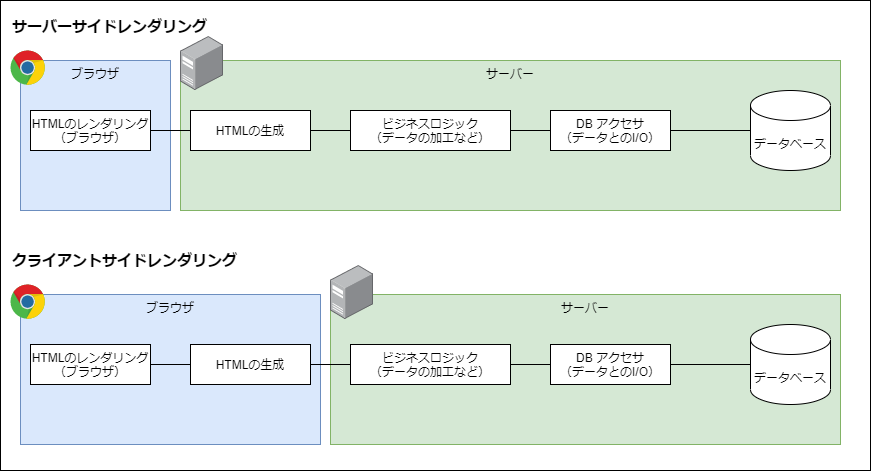

The diagram above was exported from draw.io. Its source (the exported page's mxGraphModel, read from the mxfile embedded in the PNG):
<mxGraphModel dx="843" dy="578" grid="1" gridSize="10" guides="1" tooltips="1" connect="1" arrows="1" fold="1" page="1" pageScale="1" pageWidth="1654" pageHeight="1169" background="#ffffff" math="0" shadow="0">
  <root>
    <mxCell id="0" />
    <mxCell id="1" parent="0" />
    <mxCell id="30" value="" style="rounded=0;whiteSpace=wrap;html=1;fontSize=15;align=left;verticalAlign=top;" vertex="1" parent="1">
      <mxGeometry y="30" width="870" height="470" as="geometry" />
    </mxCell>
    <mxCell id="13" value="サーバー" style="rounded=0;whiteSpace=wrap;html=1;fillColor=#d5e8d4;strokeColor=#82b366;verticalAlign=top;" vertex="1" parent="1">
      <mxGeometry x="180" y="90" width="660" height="150" as="geometry" />
    </mxCell>
    <mxCell id="11" value="ブラウザ" style="rounded=0;whiteSpace=wrap;html=1;fillColor=#dae8fc;strokeColor=#6c8ebf;verticalAlign=top;" vertex="1" parent="1">
      <mxGeometry x="20" y="90" width="150" height="150" as="geometry" />
    </mxCell>
    <mxCell id="4" style="edgeStyle=orthogonalEdgeStyle;rounded=0;orthogonalLoop=1;jettySize=auto;html=1;endArrow=none;endFill=0;" edge="1" parent="1" source="2" target="3">
      <mxGeometry relative="1" as="geometry" />
    </mxCell>
    <mxCell id="2" value="DB アクセサ&lt;br&gt;（データとのI/O）" style="rounded=0;whiteSpace=wrap;html=1;" vertex="1" parent="1">
      <mxGeometry x="550" y="140" width="120" height="40" as="geometry" />
    </mxCell>
    <mxCell id="3" value="データベース" style="shape=cylinder3;whiteSpace=wrap;html=1;boundedLbl=1;backgroundOutline=1;size=15;" vertex="1" parent="1">
      <mxGeometry x="750" y="120" width="80" height="80" as="geometry" />
    </mxCell>
    <mxCell id="6" style="edgeStyle=orthogonalEdgeStyle;rounded=0;orthogonalLoop=1;jettySize=auto;html=1;endArrow=none;endFill=0;" edge="1" parent="1" source="5" target="2">
      <mxGeometry relative="1" as="geometry" />
    </mxCell>
    <mxCell id="5" value="ビジネスロジック&lt;br&gt;（データの加工など）" style="rounded=0;whiteSpace=wrap;html=1;" vertex="1" parent="1">
      <mxGeometry x="350" y="140" width="160" height="40" as="geometry" />
    </mxCell>
    <mxCell id="8" style="edgeStyle=orthogonalEdgeStyle;rounded=0;orthogonalLoop=1;jettySize=auto;html=1;endArrow=none;endFill=0;" edge="1" parent="1" source="7" target="5">
      <mxGeometry relative="1" as="geometry" />
    </mxCell>
    <mxCell id="7" value="HTMLの生成" style="rounded=0;whiteSpace=wrap;html=1;" vertex="1" parent="1">
      <mxGeometry x="190" y="140" width="120" height="40" as="geometry" />
    </mxCell>
    <mxCell id="10" style="edgeStyle=orthogonalEdgeStyle;rounded=0;orthogonalLoop=1;jettySize=auto;html=1;endArrow=none;endFill=0;" edge="1" parent="1" source="9" target="7">
      <mxGeometry relative="1" as="geometry" />
    </mxCell>
    <mxCell id="9" value="HTMLのレンダリング&lt;br&gt;（ブラウザ）" style="rounded=0;whiteSpace=wrap;html=1;" vertex="1" parent="1">
      <mxGeometry x="30" y="140" width="120" height="40" as="geometry" />
    </mxCell>
    <mxCell id="12" value="" style="dashed=0;outlineConnect=0;html=1;align=center;labelPosition=center;verticalLabelPosition=bottom;verticalAlign=top;shape=mxgraph.weblogos.chrome" vertex="1" parent="1">
      <mxGeometry x="10" y="80" width="34.72" height="35" as="geometry" />
    </mxCell>
    <mxCell id="14" value="" style="points=[];aspect=fixed;html=1;align=center;shadow=0;dashed=0;image;image=img/lib/allied_telesis/computer_and_terminals/Server_Desktop.svg;" vertex="1" parent="1">
      <mxGeometry x="180" y="66" width="42.599999999999994" height="54" as="geometry" />
    </mxCell>
    <mxCell id="15" value="サーバーサイドレンダリング" style="text;html=1;strokeColor=none;fillColor=none;align=left;verticalAlign=middle;whiteSpace=wrap;rounded=0;fontSize=15;fontStyle=1" vertex="1" parent="1">
      <mxGeometry x="10" y="46" width="250" height="20" as="geometry" />
    </mxCell>
    <mxCell id="16" value="サーバー" style="rounded=0;whiteSpace=wrap;html=1;fillColor=#d5e8d4;strokeColor=#82b366;verticalAlign=top;" vertex="1" parent="1">
      <mxGeometry x="330" y="324" width="510" height="150" as="geometry" />
    </mxCell>
    <mxCell id="17" value="ブラウザ" style="rounded=0;whiteSpace=wrap;html=1;fillColor=#dae8fc;strokeColor=#6c8ebf;verticalAlign=top;" vertex="1" parent="1">
      <mxGeometry x="20" y="324" width="300" height="150" as="geometry" />
    </mxCell>
    <mxCell id="18" style="edgeStyle=orthogonalEdgeStyle;rounded=0;orthogonalLoop=1;jettySize=auto;html=1;endArrow=none;endFill=0;" edge="1" parent="1" source="19" target="20">
      <mxGeometry relative="1" as="geometry" />
    </mxCell>
    <mxCell id="19" value="DB アクセサ&lt;br&gt;（データとのI/O）" style="rounded=0;whiteSpace=wrap;html=1;" vertex="1" parent="1">
      <mxGeometry x="550" y="374" width="120" height="40" as="geometry" />
    </mxCell>
    <mxCell id="20" value="データベース" style="shape=cylinder3;whiteSpace=wrap;html=1;boundedLbl=1;backgroundOutline=1;size=15;" vertex="1" parent="1">
      <mxGeometry x="750" y="354" width="80" height="80" as="geometry" />
    </mxCell>
    <mxCell id="21" style="edgeStyle=orthogonalEdgeStyle;rounded=0;orthogonalLoop=1;jettySize=auto;html=1;endArrow=none;endFill=0;" edge="1" parent="1" source="22" target="19">
      <mxGeometry relative="1" as="geometry" />
    </mxCell>
    <mxCell id="22" value="ビジネスロジック&lt;br&gt;（データの加工など）" style="rounded=0;whiteSpace=wrap;html=1;" vertex="1" parent="1">
      <mxGeometry x="350" y="374" width="160" height="40" as="geometry" />
    </mxCell>
    <mxCell id="23" style="edgeStyle=orthogonalEdgeStyle;rounded=0;orthogonalLoop=1;jettySize=auto;html=1;endArrow=none;endFill=0;" edge="1" parent="1" source="24" target="22">
      <mxGeometry relative="1" as="geometry" />
    </mxCell>
    <mxCell id="24" value="HTMLの生成" style="rounded=0;whiteSpace=wrap;html=1;" vertex="1" parent="1">
      <mxGeometry x="190" y="374" width="120" height="40" as="geometry" />
    </mxCell>
    <mxCell id="25" style="edgeStyle=orthogonalEdgeStyle;rounded=0;orthogonalLoop=1;jettySize=auto;html=1;endArrow=none;endFill=0;" edge="1" parent="1" source="26" target="24">
      <mxGeometry relative="1" as="geometry" />
    </mxCell>
    <mxCell id="26" value="HTMLのレンダリング&lt;br&gt;（ブラウザ）" style="rounded=0;whiteSpace=wrap;html=1;" vertex="1" parent="1">
      <mxGeometry x="30" y="374" width="120" height="40" as="geometry" />
    </mxCell>
    <mxCell id="27" value="" style="dashed=0;outlineConnect=0;html=1;align=center;labelPosition=center;verticalLabelPosition=bottom;verticalAlign=top;shape=mxgraph.weblogos.chrome" vertex="1" parent="1">
      <mxGeometry x="10" y="314" width="34.72" height="35" as="geometry" />
    </mxCell>
    <mxCell id="28" value="" style="points=[];aspect=fixed;html=1;align=center;shadow=0;dashed=0;image;image=img/lib/allied_telesis/computer_and_terminals/Server_Desktop.svg;" vertex="1" parent="1">
      <mxGeometry x="330" y="295" width="42.599999999999994" height="54" as="geometry" />
    </mxCell>
    <mxCell id="29" value="クライアントサイドレンダリング" style="text;html=1;strokeColor=none;fillColor=none;align=left;verticalAlign=middle;whiteSpace=wrap;rounded=0;fontSize=15;fontStyle=1" vertex="1" parent="1">
      <mxGeometry x="10" y="280" width="250" height="20" as="geometry" />
    </mxCell>
  </root>
</mxGraphModel>